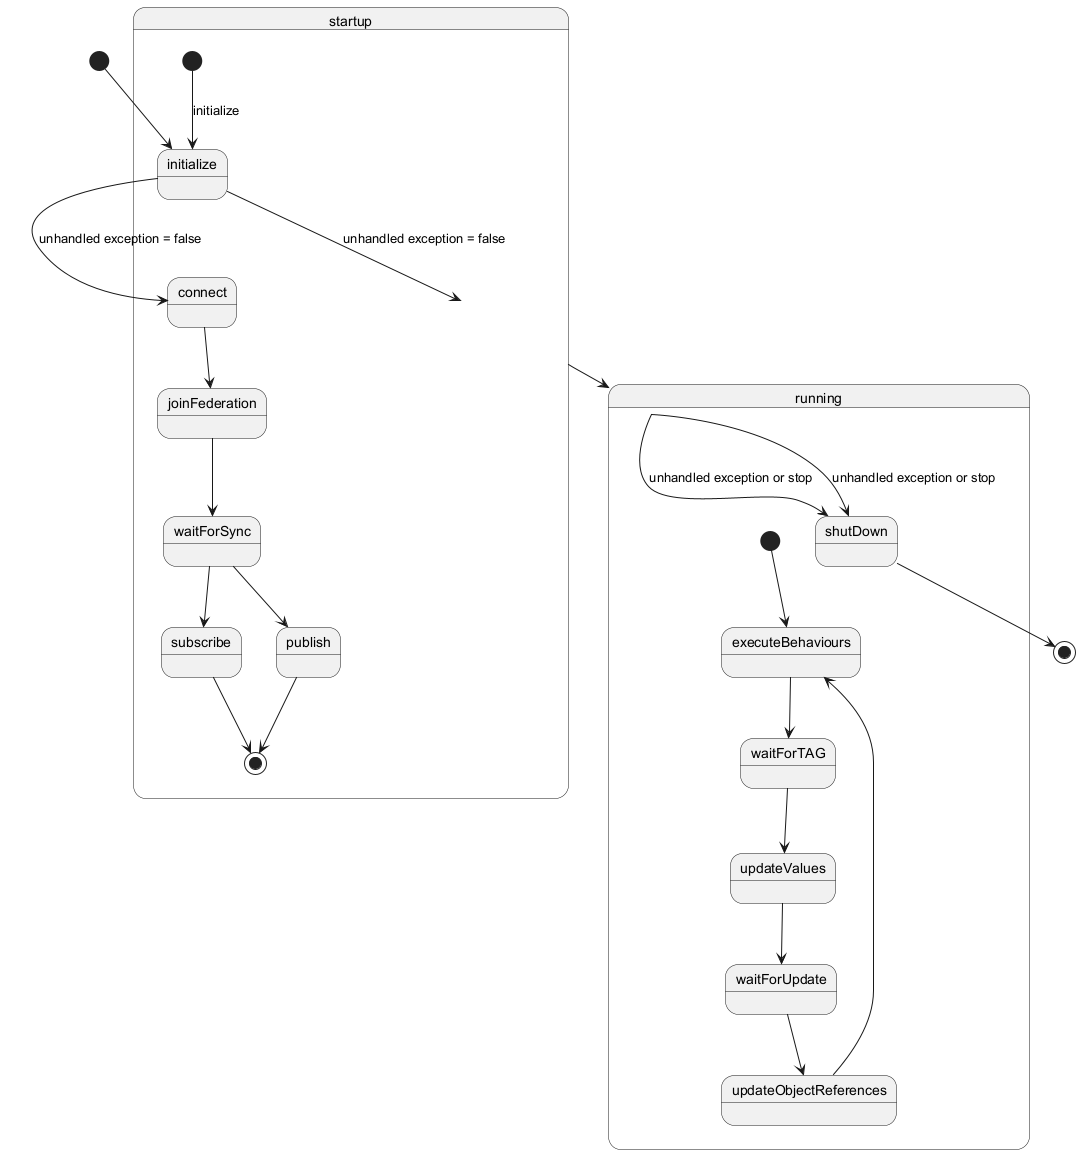

The diagram above was rendered by PlantUML. Its source (embedded in the PNG):
@startuml
state startup {
    state connect
    state joinFederation
    state waitForSync
    state subscribe
    state publish
    [*] --> initialize: initialize
    initialize --> connect: unhandled exception = false
    connect --> joinFederation
    joinFederation --> waitForSync
    waitForSync --> subscribe
    waitForSync --> publish
    subscribe --> [*]
    publish --> [*]
}
state running {
    state executeBehaviours
    state waitForTAG
    state updateValues
    state waitForUpdate
    state updateObjectReferences
    [*] --> executeBehaviours
    executeBehaviours --> waitForTAG
    waitForTAG --> updateValues
    updateValues --> waitForUpdate
    waitForUpdate --> updateObjectReferences
    updateObjectReferences --> executeBehaviours
    running --> shutDown : unhandled exception or stop
}
[*] --> initialize
initialize --> startup : unhandled exception = false
startup --> running
running --> shutDown : unhandled exception or stop
shutDown --> [*]
@enduml